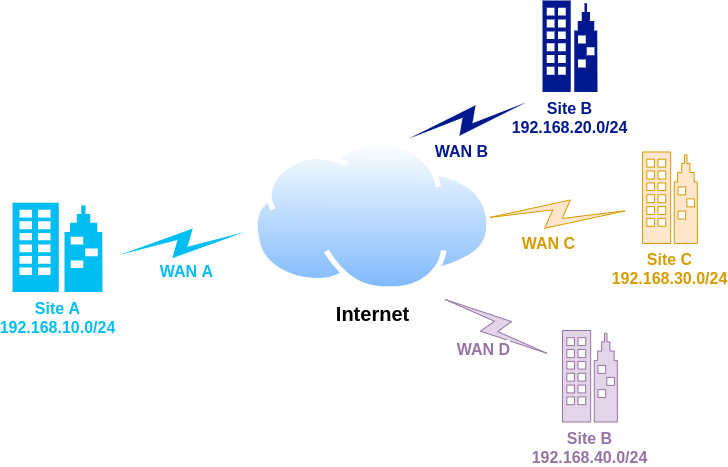

The diagram above was exported from draw.io. Its source (the exported page's mxGraphModel, read from the mxfile embedded in the PNG):
<mxGraphModel dx="1422" dy="775" grid="1" gridSize="10" guides="1" tooltips="1" connect="1" arrows="1" fold="1" page="1" pageScale="1" pageWidth="850" pageHeight="1100" math="0" shadow="0">
  <root>
    <mxCell id="s4baqP3H5DhxWEO8OzI--0" />
    <mxCell id="s4baqP3H5DhxWEO8OzI--1" parent="s4baqP3H5DhxWEO8OzI--0" />
    <mxCell id="s4baqP3H5DhxWEO8OzI--2" value="&lt;font style=&quot;font-size: 20px&quot;&gt;&lt;b&gt;Internet&lt;/b&gt;&lt;/font&gt;" style="aspect=fixed;perimeter=ellipsePerimeter;html=1;align=center;shadow=0;dashed=0;spacingTop=3;image;image=img/lib/active_directory/internet_cloud.svg;" parent="s4baqP3H5DhxWEO8OzI--1" vertex="1">
      <mxGeometry x="310" y="200" width="240.48" height="151.5" as="geometry" />
    </mxCell>
    <mxCell id="s4baqP3H5DhxWEO8OzI--6" value="&lt;b&gt;&lt;font style=&quot;font-size: 16px&quot;&gt;Site A&lt;br&gt;192.168.10.0/24&lt;br&gt;&lt;/font&gt;&lt;/b&gt;" style="verticalLabelPosition=bottom;html=1;verticalAlign=top;align=center;strokeColor=none;fillColor=#00BEF2;shape=mxgraph.azure.enterprise;pointerEvents=1;fontColor=#00BEF2;" parent="s4baqP3H5DhxWEO8OzI--1" vertex="1">
      <mxGeometry x="70" y="262.25" width="90" height="89.25" as="geometry" />
    </mxCell>
    <mxCell id="s4baqP3H5DhxWEO8OzI--7" value="Site B&lt;br&gt;192.168.20.0/24" style="aspect=fixed;pointerEvents=1;shadow=0;dashed=0;html=1;strokeColor=none;labelPosition=center;verticalLabelPosition=bottom;verticalAlign=top;align=center;fillColor=#00188D;shape=mxgraph.azure.enterprise;fontColor=#00188D;fontStyle=1;fontSize=16;" parent="s4baqP3H5DhxWEO8OzI--1" vertex="1">
      <mxGeometry x="600" y="60" width="54.9" height="91.5" as="geometry" />
    </mxCell>
    <mxCell id="s4baqP3H5DhxWEO8OzI--9" value="" style="html=1;outlineConnect=0;fillColor=#00188D;strokeColor=none;gradientColor=none;shape=mxgraph.networks.comm_link_edge;html=1;shadow=0;dashed=0;fontSize=12;verticalAlign=top;fontColor=#00188D;fontStyle=1" parent="s4baqP3H5DhxWEO8OzI--1" edge="1">
      <mxGeometry width="100" height="100" relative="1" as="geometry">
        <mxPoint x="460" y="200" as="sourcePoint" />
        <mxPoint x="590" y="160" as="targetPoint" />
      </mxGeometry>
    </mxCell>
    <mxCell id="s4baqP3H5DhxWEO8OzI--12" value="WAN B" style="edgeLabel;html=1;align=center;verticalAlign=middle;resizable=0;points=[];fontSize=16;fontColor=#00188D;fontStyle=1" parent="s4baqP3H5DhxWEO8OzI--9" vertex="1" connectable="0">
      <mxGeometry x="-0.1405" y="-11" relative="1" as="geometry">
        <mxPoint y="17" as="offset" />
      </mxGeometry>
    </mxCell>
    <mxCell id="s4baqP3H5DhxWEO8OzI--10" value="" style="html=1;outlineConnect=0;fillColor=#00BEF2;strokeColor=none;gradientColor=none;shape=mxgraph.networks.comm_link_edge;html=1;fontSize=12;verticalAlign=top;" parent="s4baqP3H5DhxWEO8OzI--1" edge="1">
      <mxGeometry width="100" height="100" relative="1" as="geometry">
        <mxPoint x="170" y="315.76" as="sourcePoint" />
        <mxPoint x="310" y="290" as="targetPoint" />
        <Array as="points">
          <mxPoint x="230" y="265.76" />
        </Array>
      </mxGeometry>
    </mxCell>
    <mxCell id="s4baqP3H5DhxWEO8OzI--11" value="WAN A" style="edgeLabel;html=1;align=center;verticalAlign=middle;resizable=0;points=[];fontSize=16;fontColor=#00BEF2;fontStyle=1" parent="s4baqP3H5DhxWEO8OzI--10" vertex="1" connectable="0">
      <mxGeometry x="0.2607" y="-34" relative="1" as="geometry">
        <mxPoint y="25" as="offset" />
      </mxGeometry>
    </mxCell>
    <mxCell id="vkko0IiI-T49u15LhH34-0" value="&lt;font style=&quot;font-size: 16px&quot;&gt;Site C&lt;br&gt;192.168.30.0/24&lt;/font&gt;" style="aspect=fixed;pointerEvents=1;shadow=0;dashed=0;html=1;strokeColor=#d79b00;labelPosition=center;verticalLabelPosition=bottom;verticalAlign=top;align=center;fillColor=#ffe6cc;shape=mxgraph.azure.enterprise;fontStyle=1;fontSize=12;rounded=1;labelBackgroundColor=#ffffff;endArrow=classic;fontColor=#D79B00;" vertex="1" parent="s4baqP3H5DhxWEO8OzI--1">
      <mxGeometry x="700" y="211.5" width="54.9" height="91.5" as="geometry" />
    </mxCell>
    <mxCell id="vkko0IiI-T49u15LhH34-1" value="" style="html=1;outlineConnect=0;fillColor=#ffe6cc;strokeColor=#d79b00;shape=mxgraph.networks.comm_link_edge;html=1;shadow=0;dashed=0;fontSize=12;verticalAlign=top;fontStyle=1;fontColor=#D79B00;" edge="1" parent="s4baqP3H5DhxWEO8OzI--1">
      <mxGeometry width="100" height="100" relative="1" as="geometry">
        <mxPoint x="540" y="277.25" as="sourcePoint" />
        <mxPoint x="690" y="270" as="targetPoint" />
      </mxGeometry>
    </mxCell>
    <mxCell id="vkko0IiI-T49u15LhH34-2" value="WAN C" style="edgeLabel;html=1;align=center;verticalAlign=middle;resizable=0;points=[];fontSize=16;fontStyle=1;fontColor=#D79B00;" vertex="1" connectable="0" parent="vkko0IiI-T49u15LhH34-1">
      <mxGeometry x="-0.1405" y="-11" relative="1" as="geometry">
        <mxPoint y="17" as="offset" />
      </mxGeometry>
    </mxCell>
    <mxCell id="vkko0IiI-T49u15LhH34-3" value="Site B&lt;br&gt;192.168.40.0/24" style="aspect=fixed;pointerEvents=1;shadow=0;dashed=0;html=1;strokeColor=#9673a6;labelPosition=center;verticalLabelPosition=bottom;verticalAlign=top;align=center;fillColor=#e1d5e7;shape=mxgraph.azure.enterprise;fontStyle=1;fontSize=16;fontColor=#9673A6;" vertex="1" parent="s4baqP3H5DhxWEO8OzI--1">
      <mxGeometry x="620" y="390" width="54.9" height="91.5" as="geometry" />
    </mxCell>
    <mxCell id="vkko0IiI-T49u15LhH34-4" value="" style="html=1;outlineConnect=0;fillColor=#e1d5e7;strokeColor=#9673a6;shape=mxgraph.networks.comm_link_edge;html=1;shadow=0;dashed=0;fontSize=12;verticalAlign=top;fontStyle=1;exitX=0.778;exitY=1.03;exitDx=0;exitDy=0;exitPerimeter=0;fontColor=#9673A6;" edge="1" parent="s4baqP3H5DhxWEO8OzI--1" source="s4baqP3H5DhxWEO8OzI--2">
      <mxGeometry width="100" height="100" relative="1" as="geometry">
        <mxPoint x="480" y="455.75" as="sourcePoint" />
        <mxPoint x="610" y="415.75" as="targetPoint" />
      </mxGeometry>
    </mxCell>
    <mxCell id="vkko0IiI-T49u15LhH34-5" value="WAN D" style="edgeLabel;html=1;align=center;verticalAlign=middle;resizable=0;points=[];fontSize=16;fontStyle=1;fontColor=#9673A6;" vertex="1" connectable="0" parent="vkko0IiI-T49u15LhH34-4">
      <mxGeometry x="-0.1405" y="-11" relative="1" as="geometry">
        <mxPoint y="17" as="offset" />
      </mxGeometry>
    </mxCell>
  </root>
</mxGraphModel>